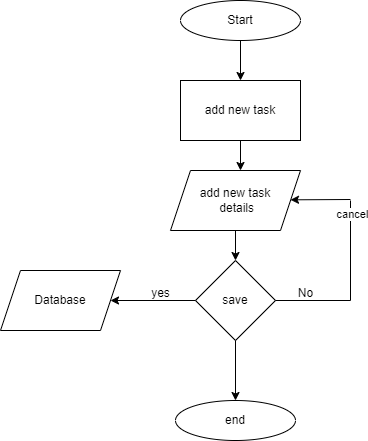

The diagram above was exported from draw.io. Its source (the exported page's mxGraphModel, read from the mxfile embedded in the PNG):
<mxGraphModel dx="1034" dy="442" grid="1" gridSize="10" guides="1" tooltips="1" connect="1" arrows="1" fold="1" page="1" pageScale="1" pageWidth="850" pageHeight="1100" math="0" shadow="0">
  <root>
    <mxCell id="0" />
    <mxCell id="1" parent="0" />
    <mxCell id="gtFT_BSkNi93FZNPC5vt-1" value="Start" style="ellipse;whiteSpace=wrap;html=1;" parent="1" vertex="1">
      <mxGeometry x="350" y="30" width="120" height="40" as="geometry" />
    </mxCell>
    <mxCell id="gtFT_BSkNi93FZNPC5vt-2" value="" style="endArrow=classic;html=1;rounded=0;exitX=0.5;exitY=1;exitDx=0;exitDy=0;" parent="1" source="gtFT_BSkNi93FZNPC5vt-1" edge="1">
      <mxGeometry width="50" height="50" relative="1" as="geometry">
        <mxPoint x="400" y="260" as="sourcePoint" />
        <mxPoint x="410" y="110" as="targetPoint" />
      </mxGeometry>
    </mxCell>
    <mxCell id="42lCz_EKrgKMhMW6uZ7L-1" value="add new task" style="rounded=0;whiteSpace=wrap;html=1;" parent="1" vertex="1">
      <mxGeometry x="350" y="110" width="120" height="60" as="geometry" />
    </mxCell>
    <mxCell id="42lCz_EKrgKMhMW6uZ7L-2" value="" style="endArrow=classic;html=1;rounded=0;exitX=0.5;exitY=1;exitDx=0;exitDy=0;" parent="1" source="42lCz_EKrgKMhMW6uZ7L-1" edge="1">
      <mxGeometry width="50" height="50" relative="1" as="geometry">
        <mxPoint x="410" y="280" as="sourcePoint" />
        <mxPoint x="410" y="200" as="targetPoint" />
      </mxGeometry>
    </mxCell>
    <mxCell id="42lCz_EKrgKMhMW6uZ7L-3" value="add new task&lt;br&gt;&amp;nbsp;details" style="shape=parallelogram;perimeter=parallelogramPerimeter;whiteSpace=wrap;html=1;fixedSize=1;" parent="1" vertex="1">
      <mxGeometry x="340" y="200" width="130" height="60" as="geometry" />
    </mxCell>
    <mxCell id="42lCz_EKrgKMhMW6uZ7L-5" value="" style="endArrow=classic;html=1;rounded=0;exitX=0.5;exitY=1;exitDx=0;exitDy=0;" parent="1" source="42lCz_EKrgKMhMW6uZ7L-3" edge="1">
      <mxGeometry width="50" height="50" relative="1" as="geometry">
        <mxPoint x="410" y="280" as="sourcePoint" />
        <mxPoint x="405" y="290" as="targetPoint" />
      </mxGeometry>
    </mxCell>
    <mxCell id="cDBy3aor9RKXXvroUHNh-1" value="save" style="rhombus;whiteSpace=wrap;html=1;" parent="1" vertex="1">
      <mxGeometry x="365" y="290" width="80" height="80" as="geometry" />
    </mxCell>
    <mxCell id="cDBy3aor9RKXXvroUHNh-2" value="" style="endArrow=none;html=1;rounded=0;" parent="1" edge="1">
      <mxGeometry width="50" height="50" relative="1" as="geometry">
        <mxPoint x="445" y="330" as="sourcePoint" />
        <mxPoint x="520" y="330" as="targetPoint" />
      </mxGeometry>
    </mxCell>
    <mxCell id="cDBy3aor9RKXXvroUHNh-3" value="" style="endArrow=classic;html=1;rounded=0;entryX=1;entryY=0.522;entryDx=0;entryDy=0;entryPerimeter=0;" parent="1" edge="1">
      <mxGeometry width="50" height="50" relative="1" as="geometry">
        <mxPoint x="520" y="229" as="sourcePoint" />
        <mxPoint x="460" y="229.32000000000005" as="targetPoint" />
      </mxGeometry>
    </mxCell>
    <mxCell id="cDBy3aor9RKXXvroUHNh-4" value="" style="endArrow=none;html=1;rounded=0;" parent="1" edge="1">
      <mxGeometry width="50" height="50" relative="1" as="geometry">
        <mxPoint x="520" y="330" as="sourcePoint" />
        <mxPoint x="520" y="230" as="targetPoint" />
      </mxGeometry>
    </mxCell>
    <mxCell id="5s10DK0sGlq4gDi4bLEZ-8" value="cancel" style="edgeLabel;html=1;align=center;verticalAlign=middle;resizable=0;points=[];" vertex="1" connectable="0" parent="cDBy3aor9RKXXvroUHNh-4">
      <mxGeometry x="0.74" y="-1" relative="1" as="geometry">
        <mxPoint as="offset" />
      </mxGeometry>
    </mxCell>
    <mxCell id="cDBy3aor9RKXXvroUHNh-5" value="" style="endArrow=classic;html=1;rounded=0;exitX=0.5;exitY=1;exitDx=0;exitDy=0;entryX=0.5;entryY=0;entryDx=0;entryDy=0;" parent="1" source="cDBy3aor9RKXXvroUHNh-1" edge="1" target="cDBy3aor9RKXXvroUHNh-10">
      <mxGeometry width="50" height="50" relative="1" as="geometry">
        <mxPoint x="420" y="410" as="sourcePoint" />
        <mxPoint x="405" y="400" as="targetPoint" />
      </mxGeometry>
    </mxCell>
    <mxCell id="cDBy3aor9RKXXvroUHNh-7" value="Database" style="shape=parallelogram;perimeter=parallelogramPerimeter;whiteSpace=wrap;html=1;fixedSize=1;" parent="1" vertex="1">
      <mxGeometry x="170" y="300" width="120" height="60" as="geometry" />
    </mxCell>
    <mxCell id="cDBy3aor9RKXXvroUHNh-9" value="" style="endArrow=classic;html=1;rounded=0;entryX=1;entryY=0.5;entryDx=0;entryDy=0;" parent="1" source="cDBy3aor9RKXXvroUHNh-1" edge="1" target="cDBy3aor9RKXXvroUHNh-7">
      <mxGeometry width="50" height="50" relative="1" as="geometry">
        <mxPoint x="365" y="328.32" as="sourcePoint" />
        <mxPoint x="294.28" y="331.68" as="targetPoint" />
      </mxGeometry>
    </mxCell>
    <mxCell id="cDBy3aor9RKXXvroUHNh-10" value="end" style="ellipse;whiteSpace=wrap;html=1;" parent="1" vertex="1">
      <mxGeometry x="345" y="430" width="120" height="40" as="geometry" />
    </mxCell>
    <mxCell id="cDBy3aor9RKXXvroUHNh-11" value="No" style="text;html=1;align=center;verticalAlign=middle;resizable=0;points=[];autosize=1;strokeColor=none;fillColor=none;" parent="1" vertex="1">
      <mxGeometry x="455" y="308" width="40" height="30" as="geometry" />
    </mxCell>
    <mxCell id="5s10DK0sGlq4gDi4bLEZ-6" value="yes" style="text;html=1;align=center;verticalAlign=middle;resizable=0;points=[];autosize=1;strokeColor=none;fillColor=none;" vertex="1" parent="1">
      <mxGeometry x="310" y="308" width="40" height="30" as="geometry" />
    </mxCell>
  </root>
</mxGraphModel>